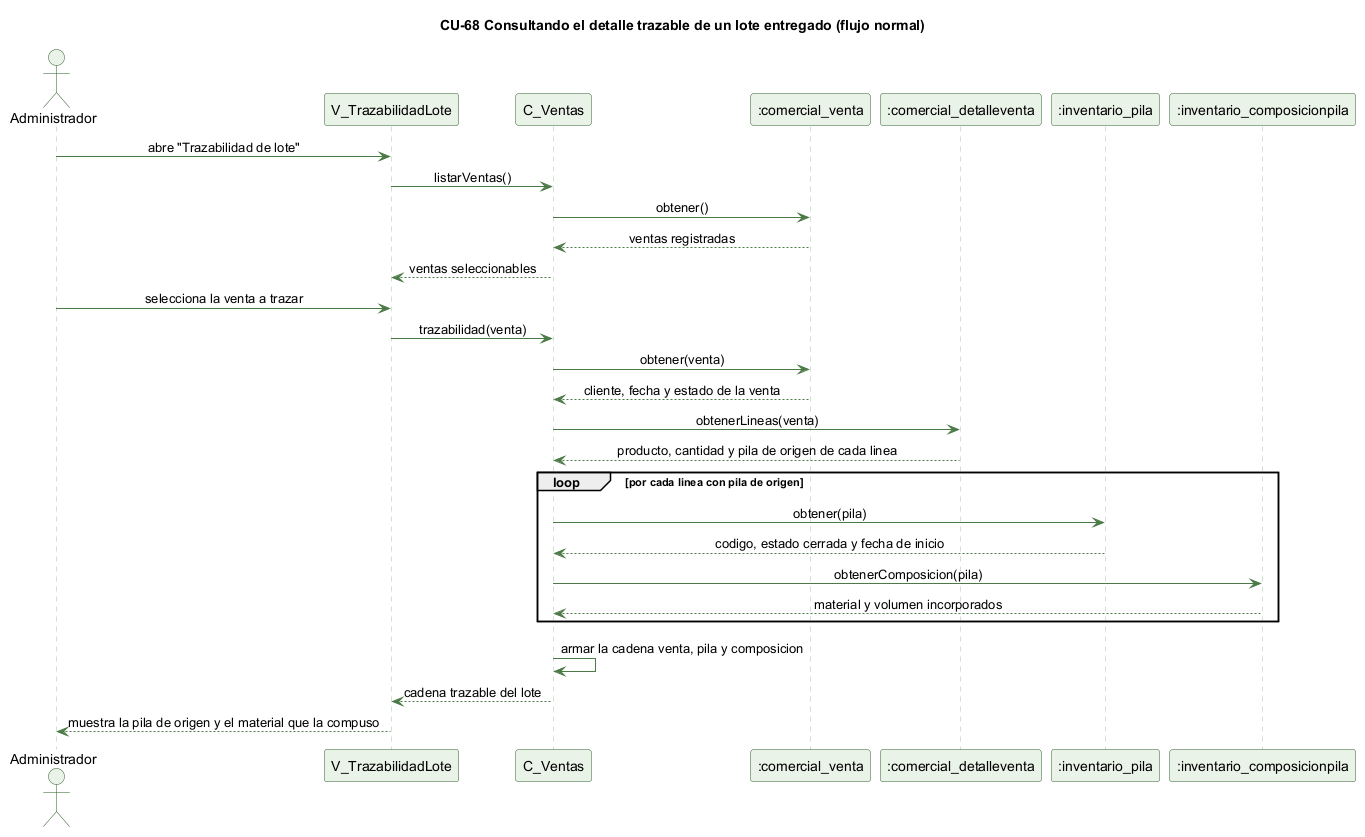

The diagram above was rendered by PlantUML. Its source (embedded in the PNG):
@startuml cu68-trazabilidad-lote-normal
' CU-68 Consultando el detalle trazable de un lote entregado - flujo normal
skinparam backgroundColor #FFFFFF
skinparam shadowing false
skinparam defaultFontName Helvetica
skinparam sequenceMessageAlign center
skinparam ParticipantBackgroundColor #EAF3E7
skinparam ParticipantBorderColor #2E5E2A
skinparam ActorBackgroundColor #EAF3E7
skinparam ActorBorderColor #2E5E2A
skinparam sequenceLifeLineBorderColor #9CC49A
skinparam ArrowColor #4B7A46

title CU-68 Consultando el detalle trazable de un lote entregado (flujo normal)

actor Administrador
participant "V_TrazabilidadLote" as V
participant "C_Ventas" as C
participant ":comercial_venta" as VT
participant ":comercial_detalleventa" as DV
participant ":inventario_pila" as PI
participant ":inventario_composicionpila" as CP

Administrador -> V : abre "Trazabilidad de lote"
V -> C : listarVentas()
C -> VT : obtener()
VT --> C : ventas registradas
C --> V : ventas seleccionables
Administrador -> V : selecciona la venta a trazar
V -> C : trazabilidad(venta)
C -> VT : obtener(venta)
VT --> C : cliente, fecha y estado de la venta
C -> DV : obtenerLineas(venta)
DV --> C : producto, cantidad y pila de origen de cada linea
loop por cada linea con pila de origen
  C -> PI : obtener(pila)
  PI --> C : codigo, estado cerrada y fecha de inicio
  C -> CP : obtenerComposicion(pila)
  CP --> C : material y volumen incorporados
end
C -> C : armar la cadena venta, pila y composicion
C --> V : cadena trazable del lote
V --> Administrador : muestra la pila de origen y el material que la compuso

@enduml